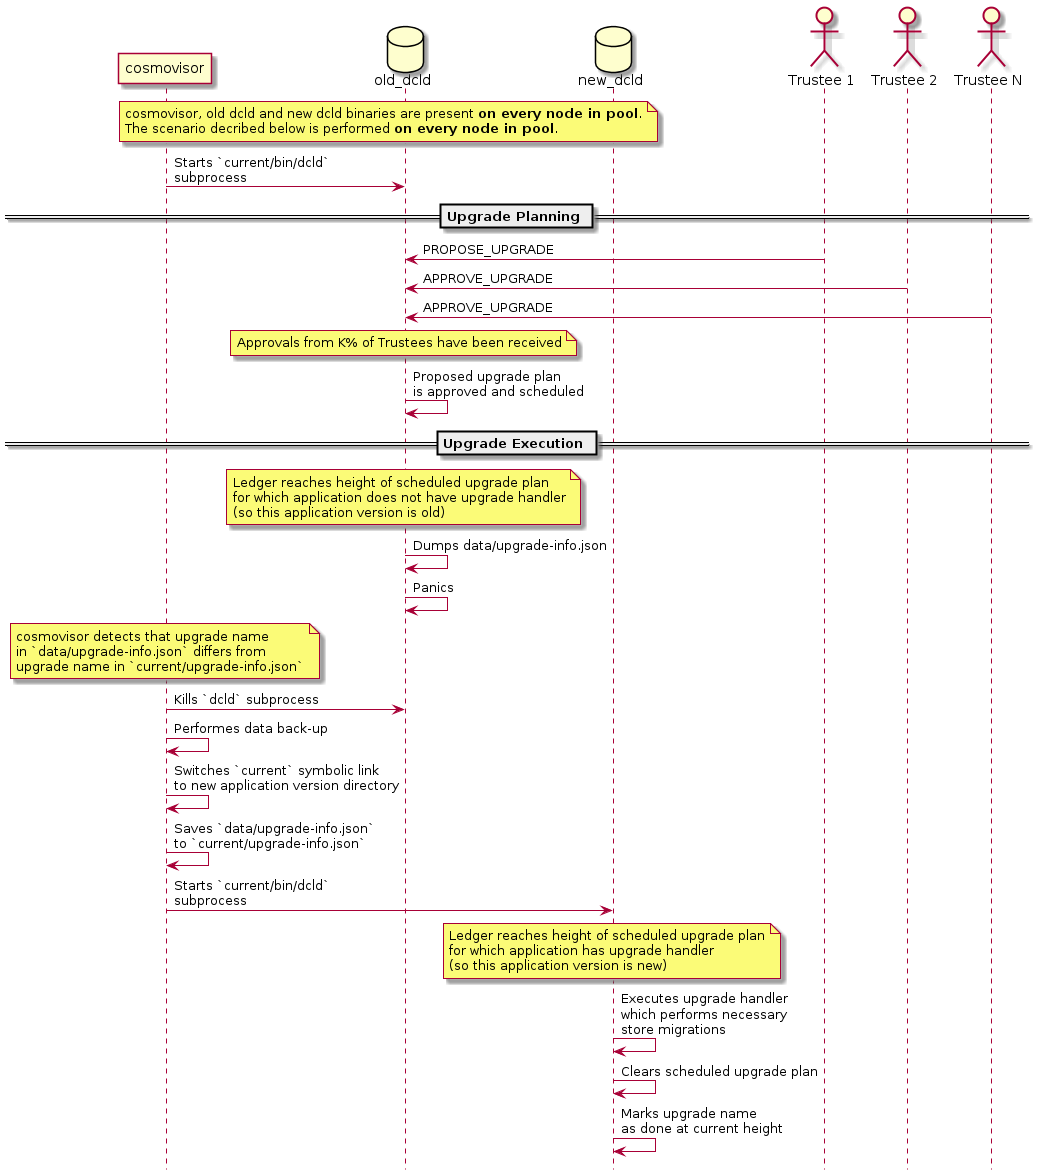

The diagram above was rendered by PlantUML. Its source (embedded in the PNG):
@startuml
!pragma teoz true
hide footbox

participant cosmovisor as C
database old_dcld as OD
database new_dcld as ND
actor "Trustee 1" as T1
actor "Trustee 2" as T2
actor "Trustee N" as TN

note over C, ND
    cosmovisor, old dcld and new dcld binaries are present <b>on every node in pool</b>.
    The scenario decribed below is performed <b>on every node in pool</b>.
end note

C -> OD: Starts `current/bin/dcld`\nsubprocess

== Upgrade Planning ==

T1 -> OD: PROPOSE_UPGRADE
T2 -> OD: APPROVE_UPGRADE
TN -> OD: APPROVE_UPGRADE

note over OD
    Approvals from K% of Trustees have been received
end note

OD -> OD: Proposed upgrade plan\nis approved and scheduled

== Upgrade Execution ==

note over OD
    Ledger reaches height of scheduled upgrade plan
    for which application does not have upgrade handler
    (so this application version is old)
end note

OD -> OD: Dumps data/upgrade-info.json

OD -> OD: Panics

note over C
    cosmovisor detects that upgrade name
    in `data/upgrade-info.json` differs from
    upgrade name in `current/upgrade-info.json`
end note

C -> OD: Kills `dcld` subprocess

C -> C: Performes data back-up

C -> C: Switches `current` symbolic link\nto new application version directory

C -> C: Saves `data/upgrade-info.json`\nto `current/upgrade-info.json`

C -> ND: Starts `current/bin/dcld`\nsubprocess

note over ND
    Ledger reaches height of scheduled upgrade plan
    for which application has upgrade handler
    (so this application version is new)
end note

ND -> ND: Executes upgrade handler\nwhich performs necessary\nstore migrations

ND -> ND: Clears scheduled upgrade plan

ND -> ND: Marks upgrade name\nas done at current height

@enduml